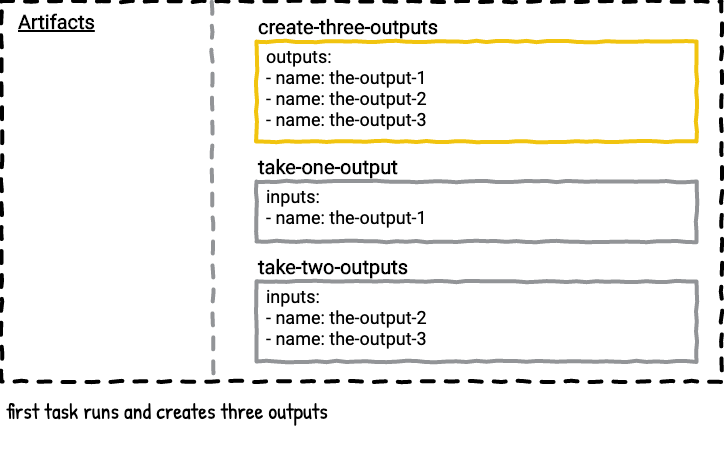

The diagram above was exported from draw.io. Its source (the exported page's mxGraphModel, read from the mxfile embedded in the PNG):
<mxGraphModel dx="728" dy="523" grid="1" gridSize="10" guides="1" tooltips="1" connect="1" arrows="0" fold="1" page="1" pageScale="1" pageWidth="850" pageHeight="1100" math="0" shadow="0" extFonts="Roboto^https://fonts.googleapis.com/css?family=Roboto|Patrick Hand^https://fonts.googleapis.com/css?family=Patrick+Hand">
  <root>
    <mxCell id="0" />
    <mxCell id="2QSZ0C084v6sTxYEn1Su-6" value="Untitled Layer" parent="0" />
    <mxCell id="2QSZ0C084v6sTxYEn1Su-1" value="" style="whiteSpace=wrap;html=1;dashed=1;strokeWidth=4;comic=1;fillColor=none;spacing=2;" parent="2QSZ0C084v6sTxYEn1Su-6" vertex="1">
      <mxGeometry x="65" y="320" width="720" height="380" as="geometry" />
    </mxCell>
    <mxCell id="2QSZ0C084v6sTxYEn1Su-10" value="first task runs and creates three outputs" style="text;html=1;strokeColor=none;fillColor=none;align=left;verticalAlign=top;whiteSpace=wrap;rounded=0;comic=1;fontFamily=Patrick Hand;FType=g;fontSize=22;" parent="2QSZ0C084v6sTxYEn1Su-6" vertex="1">
      <mxGeometry x="68" y="710" width="715" height="60" as="geometry" />
    </mxCell>
    <mxCell id="2QSZ0C084v6sTxYEn1Su-18" value="" style="group;comic=0;" parent="2QSZ0C084v6sTxYEn1Su-6" vertex="1" connectable="0">
      <mxGeometry x="320" y="360" width="440" height="100" as="geometry" />
    </mxCell>
    <mxCell id="2QSZ0C084v6sTxYEn1Su-12" value="&lt;b&gt;create-three-outputs&lt;br&gt;&lt;/b&gt;" style="rounded=0;whiteSpace=wrap;html=1;comic=1;strokeWidth=4;fillColor=none;fontFamily=Roboto;fontSize=20;align=left;labelPosition=center;verticalLabelPosition=top;verticalAlign=bottom;strokeColor=#f1c40f;fontColor=#000000;" parent="2QSZ0C084v6sTxYEn1Su-18" vertex="1">
      <mxGeometry width="440" height="100" as="geometry" />
    </mxCell>
    <mxCell id="2QSZ0C084v6sTxYEn1Su-17" value="outputs:&lt;br&gt;- name: the-output-1&lt;br&gt;- name: the-output-2&lt;br&gt;- name: the-output-3" style="text;strokeColor=none;fillColor=none;align=left;verticalAlign=top;rounded=0;comic=1;fontFamily=Roboto;fontSize=18;spacing=0;labelPosition=center;verticalLabelPosition=middle;html=1;" parent="2QSZ0C084v6sTxYEn1Su-18" vertex="1">
      <mxGeometry x="10" width="190" height="50" as="geometry" />
    </mxCell>
    <mxCell id="2QSZ0C084v6sTxYEn1Su-19" value="" style="group" parent="2QSZ0C084v6sTxYEn1Su-6" vertex="1" connectable="0">
      <mxGeometry x="320" y="500" width="440" height="100" as="geometry" />
    </mxCell>
    <mxCell id="2QSZ0C084v6sTxYEn1Su-20" value="&lt;b&gt;take-one-output&lt;br&gt;&lt;/b&gt;" style="rounded=0;whiteSpace=wrap;html=1;comic=1;strokeWidth=4;fillColor=none;fontFamily=Roboto;fontSize=20;align=left;labelPosition=center;verticalLabelPosition=top;verticalAlign=bottom;strokeColor=#929497;" parent="2QSZ0C084v6sTxYEn1Su-19" vertex="1">
      <mxGeometry width="440" height="60" as="geometry" />
    </mxCell>
    <mxCell id="2QSZ0C084v6sTxYEn1Su-21" value="inputs:&lt;br&gt;- name: the-output-1" style="text;strokeColor=none;fillColor=none;align=left;verticalAlign=top;rounded=0;comic=1;fontFamily=Roboto;fontSize=18;spacing=0;labelPosition=center;verticalLabelPosition=middle;html=1;" parent="2QSZ0C084v6sTxYEn1Su-19" vertex="1">
      <mxGeometry x="10" width="190" height="50" as="geometry" />
    </mxCell>
    <mxCell id="5yH4p8zWgpjLe0zDlxVh-1" value="Artifacts" style="text;html=1;strokeColor=none;fillColor=none;align=left;verticalAlign=middle;whiteSpace=wrap;rounded=0;comic=1;fontStyle=5;fontFamily=Roboto;FType=g;fontSize=20;" parent="2QSZ0C084v6sTxYEn1Su-6" vertex="1">
      <mxGeometry x="80" y="330" width="90" height="20" as="geometry" />
    </mxCell>
    <mxCell id="2QSZ0C084v6sTxYEn1Su-5" value="" style="endArrow=none;dashed=1;html=1;strokeWidth=4;comic=1;anchorPointDirection=0;exitX=0.292;exitY=0.001;exitDx=0;exitDy=0;exitPerimeter=0;strokeColor=#929497;entryX=0.294;entryY=1.004;entryDx=0;entryDy=0;entryPerimeter=0;" parent="2QSZ0C084v6sTxYEn1Su-6" source="2QSZ0C084v6sTxYEn1Su-1" edge="1" target="2QSZ0C084v6sTxYEn1Su-1">
      <mxGeometry width="50" height="50" relative="1" as="geometry">
        <mxPoint x="275.96000000000004" y="329" as="sourcePoint" />
        <mxPoint x="272" y="700" as="targetPoint" />
      </mxGeometry>
    </mxCell>
    <mxCell id="M3fkv3V034Qo1cD-mKJY-0" value="" style="group" vertex="1" connectable="0" parent="2QSZ0C084v6sTxYEn1Su-6">
      <mxGeometry x="320" y="600" width="440" height="100" as="geometry" />
    </mxCell>
    <mxCell id="M3fkv3V034Qo1cD-mKJY-1" value="&lt;b&gt;take-two-outputs&lt;br&gt;&lt;/b&gt;" style="rounded=0;whiteSpace=wrap;html=1;comic=1;strokeWidth=4;fillColor=none;fontFamily=Roboto;fontSize=20;align=left;labelPosition=center;verticalLabelPosition=top;verticalAlign=bottom;strokeColor=#929497;" vertex="1" parent="M3fkv3V034Qo1cD-mKJY-0">
      <mxGeometry width="440" height="80" as="geometry" />
    </mxCell>
    <mxCell id="M3fkv3V034Qo1cD-mKJY-2" value="inputs:&lt;br&gt;- name: the-output-2&lt;br&gt;- name: the-output-3" style="text;strokeColor=none;fillColor=none;align=left;verticalAlign=top;rounded=0;comic=1;fontFamily=Roboto;fontSize=18;spacing=0;labelPosition=center;verticalLabelPosition=middle;html=1;" vertex="1" parent="M3fkv3V034Qo1cD-mKJY-0">
      <mxGeometry x="10" width="190" height="50" as="geometry" />
    </mxCell>
  </root>
</mxGraphModel>